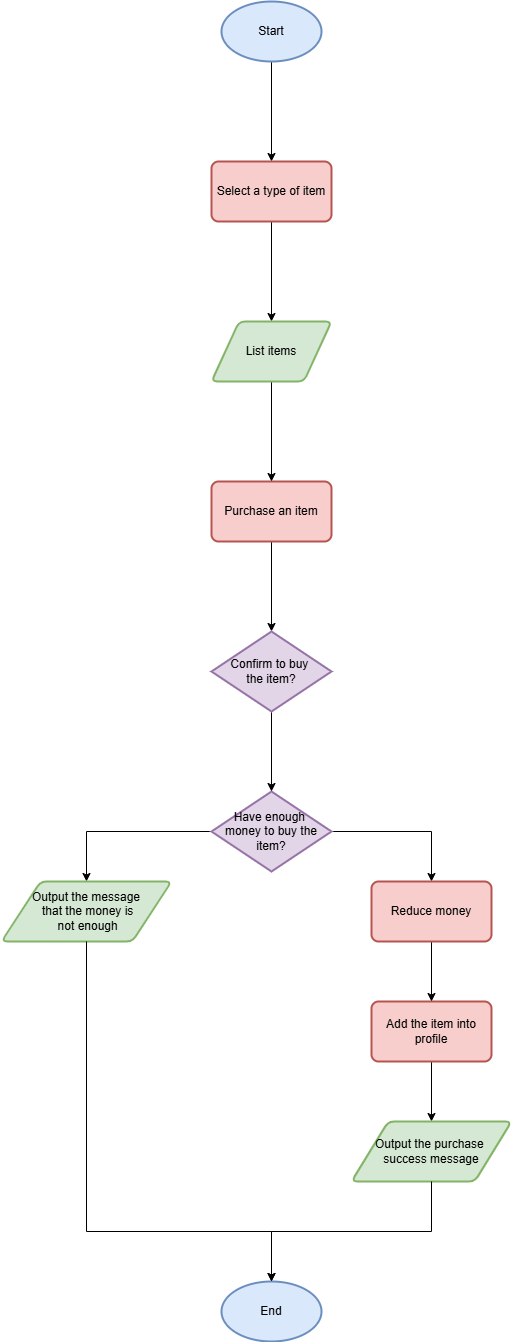

The diagram above was exported from draw.io. Its source (the exported page's mxGraphModel, read from the mxfile embedded in the PNG):
<mxGraphModel dx="1434" dy="780" grid="1" gridSize="10" guides="1" tooltips="1" connect="1" arrows="1" fold="1" page="0" pageScale="1" pageWidth="827" pageHeight="1169" background="#ffffff" math="0" shadow="0">
  <root>
    <mxCell id="0" />
    <mxCell id="1" parent="0" />
    <mxCell id="rXJdtnzMvX7g7QMT9Zs_-4" value="" style="edgeStyle=orthogonalEdgeStyle;rounded=0;orthogonalLoop=1;jettySize=auto;html=1;" parent="1" source="rXJdtnzMvX7g7QMT9Zs_-1" target="rXJdtnzMvX7g7QMT9Zs_-2" edge="1">
      <mxGeometry relative="1" as="geometry" />
    </mxCell>
    <mxCell id="rXJdtnzMvX7g7QMT9Zs_-1" value="Start" style="strokeWidth=2;html=1;shape=mxgraph.flowchart.start_1;whiteSpace=wrap;fillColor=#dae8fc;strokeColor=#6c8ebf;" parent="1" vertex="1">
      <mxGeometry x="370" y="210" width="100" height="60" as="geometry" />
    </mxCell>
    <mxCell id="rXJdtnzMvX7g7QMT9Zs_-6" value="" style="edgeStyle=orthogonalEdgeStyle;rounded=0;orthogonalLoop=1;jettySize=auto;html=1;" parent="1" source="rXJdtnzMvX7g7QMT9Zs_-2" target="rXJdtnzMvX7g7QMT9Zs_-5" edge="1">
      <mxGeometry relative="1" as="geometry" />
    </mxCell>
    <mxCell id="rXJdtnzMvX7g7QMT9Zs_-2" value="Select a type of item" style="rounded=1;whiteSpace=wrap;html=1;absoluteArcSize=1;arcSize=14;strokeWidth=2;fillColor=#f8cecc;strokeColor=#b85450;" parent="1" vertex="1">
      <mxGeometry x="360" y="370" width="120" height="60" as="geometry" />
    </mxCell>
    <mxCell id="rXJdtnzMvX7g7QMT9Zs_-22" value="" style="edgeStyle=orthogonalEdgeStyle;rounded=0;orthogonalLoop=1;jettySize=auto;html=1;" parent="1" source="rXJdtnzMvX7g7QMT9Zs_-3" target="rXJdtnzMvX7g7QMT9Zs_-21" edge="1">
      <mxGeometry relative="1" as="geometry" />
    </mxCell>
    <mxCell id="rXJdtnzMvX7g7QMT9Zs_-3" value="Purchase an item" style="rounded=1;whiteSpace=wrap;html=1;absoluteArcSize=1;arcSize=14;strokeWidth=2;fillColor=#f8cecc;strokeColor=#b85450;" parent="1" vertex="1">
      <mxGeometry x="360" y="690" width="120" height="60" as="geometry" />
    </mxCell>
    <mxCell id="rXJdtnzMvX7g7QMT9Zs_-7" value="" style="edgeStyle=orthogonalEdgeStyle;rounded=0;orthogonalLoop=1;jettySize=auto;html=1;" parent="1" source="rXJdtnzMvX7g7QMT9Zs_-5" target="rXJdtnzMvX7g7QMT9Zs_-3" edge="1">
      <mxGeometry relative="1" as="geometry" />
    </mxCell>
    <mxCell id="rXJdtnzMvX7g7QMT9Zs_-5" value="List items" style="shape=parallelogram;html=1;strokeWidth=2;perimeter=parallelogramPerimeter;whiteSpace=wrap;rounded=1;arcSize=12;size=0.23;fillColor=#d5e8d4;strokeColor=#82b366;" parent="1" vertex="1">
      <mxGeometry x="360" y="530" width="120" height="60" as="geometry" />
    </mxCell>
    <mxCell id="rXJdtnzMvX7g7QMT9Zs_-26" style="edgeStyle=orthogonalEdgeStyle;rounded=0;orthogonalLoop=1;jettySize=auto;html=1;entryX=0.5;entryY=0;entryDx=0;entryDy=0;" parent="1" source="rXJdtnzMvX7g7QMT9Zs_-8" target="rXJdtnzMvX7g7QMT9Zs_-25" edge="1">
      <mxGeometry relative="1" as="geometry" />
    </mxCell>
    <mxCell id="rXJdtnzMvX7g7QMT9Zs_-27" style="edgeStyle=orthogonalEdgeStyle;rounded=0;orthogonalLoop=1;jettySize=auto;html=1;entryX=0.5;entryY=0;entryDx=0;entryDy=0;" parent="1" source="rXJdtnzMvX7g7QMT9Zs_-8" target="rXJdtnzMvX7g7QMT9Zs_-14" edge="1">
      <mxGeometry relative="1" as="geometry" />
    </mxCell>
    <mxCell id="rXJdtnzMvX7g7QMT9Zs_-8" value="Have enough&amp;nbsp;&lt;div&gt;money&amp;nbsp;&lt;span style=&quot;background-color: transparent; color: light-dark(rgb(0, 0, 0), rgb(255, 255, 255));&quot;&gt;to buy the item?&lt;/span&gt;&lt;/div&gt;" style="strokeWidth=2;html=1;shape=mxgraph.flowchart.decision;whiteSpace=wrap;fillColor=#e1d5e7;strokeColor=#9673a6;" parent="1" vertex="1">
      <mxGeometry x="360" y="1000" width="120" height="80" as="geometry" />
    </mxCell>
    <mxCell id="rXJdtnzMvX7g7QMT9Zs_-18" value="" style="edgeStyle=orthogonalEdgeStyle;rounded=0;orthogonalLoop=1;jettySize=auto;html=1;" parent="1" source="rXJdtnzMvX7g7QMT9Zs_-11" target="rXJdtnzMvX7g7QMT9Zs_-17" edge="1">
      <mxGeometry relative="1" as="geometry" />
    </mxCell>
    <mxCell id="rXJdtnzMvX7g7QMT9Zs_-11" value="Add the item into profile" style="rounded=1;whiteSpace=wrap;html=1;absoluteArcSize=1;arcSize=14;strokeWidth=2;fillColor=#f8cecc;strokeColor=#b85450;" parent="1" vertex="1">
      <mxGeometry x="520" y="1210" width="120" height="60" as="geometry" />
    </mxCell>
    <mxCell id="rXJdtnzMvX7g7QMT9Zs_-16" value="" style="edgeStyle=orthogonalEdgeStyle;rounded=0;orthogonalLoop=1;jettySize=auto;html=1;" parent="1" source="rXJdtnzMvX7g7QMT9Zs_-14" target="rXJdtnzMvX7g7QMT9Zs_-11" edge="1">
      <mxGeometry relative="1" as="geometry" />
    </mxCell>
    <mxCell id="rXJdtnzMvX7g7QMT9Zs_-14" value="Reduce money" style="rounded=1;whiteSpace=wrap;html=1;absoluteArcSize=1;arcSize=14;strokeWidth=2;fillColor=#f8cecc;strokeColor=#b85450;" parent="1" vertex="1">
      <mxGeometry x="520" y="1090" width="120" height="60" as="geometry" />
    </mxCell>
    <mxCell id="rXJdtnzMvX7g7QMT9Zs_-17" value="Output the purchase&amp;nbsp;&lt;div&gt;success message&lt;/div&gt;" style="shape=parallelogram;html=1;strokeWidth=2;perimeter=parallelogramPerimeter;whiteSpace=wrap;rounded=1;arcSize=12;size=0.23;fillColor=#d5e8d4;strokeColor=#82b366;" parent="1" vertex="1">
      <mxGeometry x="500" y="1330" width="160" height="60" as="geometry" />
    </mxCell>
    <mxCell id="rXJdtnzMvX7g7QMT9Zs_-23" value="" style="edgeStyle=orthogonalEdgeStyle;rounded=0;orthogonalLoop=1;jettySize=auto;html=1;" parent="1" source="rXJdtnzMvX7g7QMT9Zs_-21" target="rXJdtnzMvX7g7QMT9Zs_-8" edge="1">
      <mxGeometry relative="1" as="geometry" />
    </mxCell>
    <mxCell id="rXJdtnzMvX7g7QMT9Zs_-21" value="Confirm to buy&amp;nbsp;&lt;div&gt;the item?&lt;/div&gt;" style="strokeWidth=2;html=1;shape=mxgraph.flowchart.decision;whiteSpace=wrap;fillColor=#e1d5e7;strokeColor=#9673a6;" parent="1" vertex="1">
      <mxGeometry x="360" y="840" width="120" height="80" as="geometry" />
    </mxCell>
    <mxCell id="rXJdtnzMvX7g7QMT9Zs_-25" value="Output the message&lt;div&gt;&amp;nbsp;that&amp;nbsp;&lt;span style=&quot;background-color: transparent; color: light-dark(rgb(0, 0, 0), rgb(255, 255, 255));&quot;&gt;the money is&lt;/span&gt;&lt;/div&gt;&lt;div&gt;&lt;span style=&quot;background-color: transparent; color: light-dark(rgb(0, 0, 0), rgb(255, 255, 255));&quot;&gt;&amp;nbsp;not enough&lt;/span&gt;&lt;/div&gt;" style="shape=parallelogram;html=1;strokeWidth=2;perimeter=parallelogramPerimeter;whiteSpace=wrap;rounded=1;arcSize=12;size=0.23;fillColor=#d5e8d4;strokeColor=#82b366;" parent="1" vertex="1">
      <mxGeometry x="150" y="1090" width="170" height="60" as="geometry" />
    </mxCell>
    <mxCell id="rXJdtnzMvX7g7QMT9Zs_-28" value="End" style="strokeWidth=2;html=1;shape=mxgraph.flowchart.start_1;whiteSpace=wrap;fillColor=#dae8fc;strokeColor=#6c8ebf;" parent="1" vertex="1">
      <mxGeometry x="370" y="1490" width="100" height="60" as="geometry" />
    </mxCell>
    <mxCell id="rXJdtnzMvX7g7QMT9Zs_-29" style="edgeStyle=orthogonalEdgeStyle;rounded=0;orthogonalLoop=1;jettySize=auto;html=1;entryX=0.5;entryY=0;entryDx=0;entryDy=0;entryPerimeter=0;" parent="1" source="rXJdtnzMvX7g7QMT9Zs_-25" target="rXJdtnzMvX7g7QMT9Zs_-28" edge="1">
      <mxGeometry relative="1" as="geometry">
        <Array as="points">
          <mxPoint x="235" y="1440" />
          <mxPoint x="420" y="1440" />
        </Array>
      </mxGeometry>
    </mxCell>
    <mxCell id="rXJdtnzMvX7g7QMT9Zs_-30" style="edgeStyle=orthogonalEdgeStyle;rounded=0;orthogonalLoop=1;jettySize=auto;html=1;entryX=0.5;entryY=0;entryDx=0;entryDy=0;entryPerimeter=0;" parent="1" source="rXJdtnzMvX7g7QMT9Zs_-17" target="rXJdtnzMvX7g7QMT9Zs_-28" edge="1">
      <mxGeometry relative="1" as="geometry">
        <Array as="points">
          <mxPoint x="580" y="1440" />
          <mxPoint x="420" y="1440" />
        </Array>
      </mxGeometry>
    </mxCell>
  </root>
</mxGraphModel>